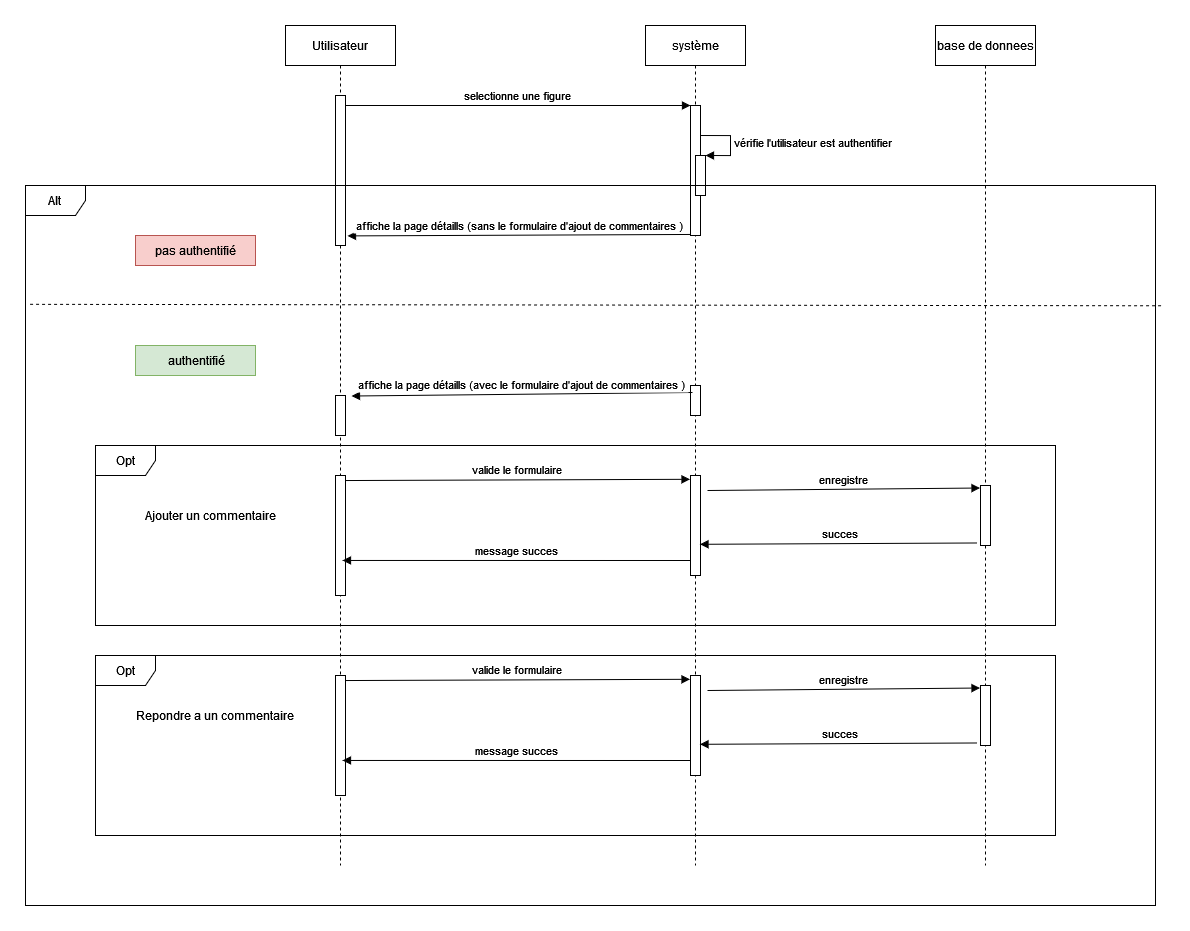

The diagram above was exported from draw.io. Its source (the exported page's mxGraphModel, read from the mxfile embedded in the PNG):
<mxGraphModel dx="2299" dy="1015" grid="1" gridSize="10" guides="1" tooltips="1" connect="1" arrows="1" fold="1" page="1" pageScale="1" pageWidth="850" pageHeight="1100" math="0" shadow="0">
  <root>
    <mxCell id="0" />
    <mxCell id="1" parent="0" />
    <mxCell id="3nuBFxr9cyL0pnOWT2aG-1" value="Utilisateur" style="shape=umlLifeline;perimeter=lifelinePerimeter;container=1;collapsible=0;recursiveResize=0;rounded=0;shadow=0;strokeWidth=1;" parent="1" vertex="1">
      <mxGeometry x="110" y="80" width="110" height="840" as="geometry" />
    </mxCell>
    <mxCell id="3nuBFxr9cyL0pnOWT2aG-2" value="" style="points=[];perimeter=orthogonalPerimeter;rounded=0;shadow=0;strokeWidth=1;" parent="3nuBFxr9cyL0pnOWT2aG-1" vertex="1">
      <mxGeometry x="50" y="70" width="10" height="150" as="geometry" />
    </mxCell>
    <mxCell id="u20AWjM5JwOr_OflTEXY-7" value="" style="html=1;points=[];perimeter=orthogonalPerimeter;" parent="3nuBFxr9cyL0pnOWT2aG-1" vertex="1">
      <mxGeometry x="50" y="370" width="10" height="40" as="geometry" />
    </mxCell>
    <mxCell id="u20AWjM5JwOr_OflTEXY-9" value="" style="html=1;points=[];perimeter=orthogonalPerimeter;" parent="3nuBFxr9cyL0pnOWT2aG-1" vertex="1">
      <mxGeometry x="50" y="450" width="10" height="120" as="geometry" />
    </mxCell>
    <mxCell id="a0wV2EOuTCBnU-Vcikum-11" value="" style="html=1;points=[];perimeter=orthogonalPerimeter;" vertex="1" parent="3nuBFxr9cyL0pnOWT2aG-1">
      <mxGeometry x="50" y="650" width="10" height="120" as="geometry" />
    </mxCell>
    <mxCell id="3nuBFxr9cyL0pnOWT2aG-5" value="système" style="shape=umlLifeline;perimeter=lifelinePerimeter;container=1;collapsible=0;recursiveResize=0;rounded=0;shadow=0;strokeWidth=1;" parent="1" vertex="1">
      <mxGeometry x="470" y="80" width="100" height="840" as="geometry" />
    </mxCell>
    <mxCell id="3nuBFxr9cyL0pnOWT2aG-6" value="" style="points=[];perimeter=orthogonalPerimeter;rounded=0;shadow=0;strokeWidth=1;" parent="3nuBFxr9cyL0pnOWT2aG-5" vertex="1">
      <mxGeometry x="45" y="80" width="10" height="130" as="geometry" />
    </mxCell>
    <mxCell id="u20AWjM5JwOr_OflTEXY-1" value="" style="html=1;points=[];perimeter=orthogonalPerimeter;" parent="3nuBFxr9cyL0pnOWT2aG-5" vertex="1">
      <mxGeometry x="50" y="130" width="10" height="40" as="geometry" />
    </mxCell>
    <mxCell id="u20AWjM5JwOr_OflTEXY-2" value="vérifie l'utilisateur est authentifier" style="edgeStyle=orthogonalEdgeStyle;html=1;align=left;spacingLeft=2;endArrow=block;rounded=0;entryX=1;entryY=0;" parent="3nuBFxr9cyL0pnOWT2aG-5" target="u20AWjM5JwOr_OflTEXY-1" edge="1">
      <mxGeometry relative="1" as="geometry">
        <mxPoint x="55" y="110" as="sourcePoint" />
        <Array as="points">
          <mxPoint x="85" y="110" />
        </Array>
      </mxGeometry>
    </mxCell>
    <mxCell id="u20AWjM5JwOr_OflTEXY-4" value="" style="html=1;points=[];perimeter=orthogonalPerimeter;" parent="3nuBFxr9cyL0pnOWT2aG-5" vertex="1">
      <mxGeometry x="45" y="360" width="10" height="30" as="geometry" />
    </mxCell>
    <mxCell id="u20AWjM5JwOr_OflTEXY-10" value="" style="html=1;points=[];perimeter=orthogonalPerimeter;" parent="3nuBFxr9cyL0pnOWT2aG-5" vertex="1">
      <mxGeometry x="45" y="450" width="10" height="100" as="geometry" />
    </mxCell>
    <mxCell id="a0wV2EOuTCBnU-Vcikum-12" value="" style="html=1;points=[];perimeter=orthogonalPerimeter;" vertex="1" parent="3nuBFxr9cyL0pnOWT2aG-5">
      <mxGeometry x="45" y="650" width="10" height="100" as="geometry" />
    </mxCell>
    <mxCell id="3nuBFxr9cyL0pnOWT2aG-8" value="selectionne une figure " style="verticalAlign=bottom;endArrow=block;entryX=0;entryY=0;shadow=0;strokeWidth=1;" parent="1" source="3nuBFxr9cyL0pnOWT2aG-2" target="3nuBFxr9cyL0pnOWT2aG-6" edge="1">
      <mxGeometry relative="1" as="geometry">
        <mxPoint x="275" y="160" as="sourcePoint" />
      </mxGeometry>
    </mxCell>
    <mxCell id="3nuBFxr9cyL0pnOWT2aG-9" value="affiche la page détaills (sans le formulaire d'ajout de commentaires )" style="verticalAlign=bottom;endArrow=block;entryX=1.2;entryY=0.936;shadow=0;strokeWidth=1;entryDx=0;entryDy=0;entryPerimeter=0;exitX=0;exitY=0.992;exitDx=0;exitDy=0;exitPerimeter=0;" parent="1" source="3nuBFxr9cyL0pnOWT2aG-6" target="3nuBFxr9cyL0pnOWT2aG-2" edge="1">
      <mxGeometry relative="1" as="geometry">
        <mxPoint x="240" y="200" as="sourcePoint" />
        <mxPoint x="180" y="200" as="targetPoint" />
      </mxGeometry>
    </mxCell>
    <mxCell id="u20AWjM5JwOr_OflTEXY-5" value="affiche la page détaills (avec le formulaire d'ajout de commentaires )" style="verticalAlign=bottom;endArrow=block;entryX=1.6;entryY=0.013;shadow=0;strokeWidth=1;entryDx=0;entryDy=0;entryPerimeter=0;exitX=0.2;exitY=0.233;exitDx=0;exitDy=0;exitPerimeter=0;" parent="1" source="u20AWjM5JwOr_OflTEXY-4" target="u20AWjM5JwOr_OflTEXY-7" edge="1">
      <mxGeometry relative="1" as="geometry">
        <mxPoint x="500" y="350" as="sourcePoint" />
        <mxPoint x="177" y="291.03999999999996" as="targetPoint" />
      </mxGeometry>
    </mxCell>
    <mxCell id="u20AWjM5JwOr_OflTEXY-3" value="Alt" style="shape=umlFrame;whiteSpace=wrap;html=1;" parent="1" vertex="1">
      <mxGeometry x="-150" y="240" width="1130" height="720" as="geometry" />
    </mxCell>
    <mxCell id="u20AWjM5JwOr_OflTEXY-8" value="Opt" style="shape=umlFrame;whiteSpace=wrap;html=1;" parent="1" vertex="1">
      <mxGeometry x="-80" y="710" width="960" height="180" as="geometry" />
    </mxCell>
    <mxCell id="u20AWjM5JwOr_OflTEXY-11" value="base de donnees" style="shape=umlLifeline;perimeter=lifelinePerimeter;container=1;collapsible=0;recursiveResize=0;rounded=0;shadow=0;strokeWidth=1;" parent="1" vertex="1">
      <mxGeometry x="760" y="80" width="100" height="840" as="geometry" />
    </mxCell>
    <mxCell id="u20AWjM5JwOr_OflTEXY-16" value="" style="html=1;points=[];perimeter=orthogonalPerimeter;" parent="u20AWjM5JwOr_OflTEXY-11" vertex="1">
      <mxGeometry x="45" y="460" width="10" height="60" as="geometry" />
    </mxCell>
    <mxCell id="a0wV2EOuTCBnU-Vcikum-13" value="" style="html=1;points=[];perimeter=orthogonalPerimeter;" vertex="1" parent="u20AWjM5JwOr_OflTEXY-11">
      <mxGeometry x="45" y="660" width="10" height="60" as="geometry" />
    </mxCell>
    <mxCell id="u20AWjM5JwOr_OflTEXY-17" value="valide le formulaire" style="verticalAlign=bottom;endArrow=block;shadow=0;strokeWidth=1;exitX=0.95;exitY=0.042;exitDx=0;exitDy=0;exitPerimeter=0;entryX=-0.05;entryY=0.038;entryDx=0;entryDy=0;entryPerimeter=0;" parent="1" source="u20AWjM5JwOr_OflTEXY-9" target="u20AWjM5JwOr_OflTEXY-10" edge="1">
      <mxGeometry relative="1" as="geometry">
        <mxPoint x="270" y="430" as="sourcePoint" />
        <mxPoint x="500" y="430" as="targetPoint" />
      </mxGeometry>
    </mxCell>
    <mxCell id="u20AWjM5JwOr_OflTEXY-18" value="enregistre" style="verticalAlign=bottom;endArrow=block;entryX=-0.05;entryY=0.042;shadow=0;strokeWidth=1;entryDx=0;entryDy=0;entryPerimeter=0;exitX=1.7;exitY=0.15;exitDx=0;exitDy=0;exitPerimeter=0;" parent="1" source="u20AWjM5JwOr_OflTEXY-10" target="u20AWjM5JwOr_OflTEXY-16" edge="1">
      <mxGeometry relative="1" as="geometry">
        <mxPoint x="190" y="560" as="sourcePoint" />
        <mxPoint x="535" y="560" as="targetPoint" />
      </mxGeometry>
    </mxCell>
    <mxCell id="u20AWjM5JwOr_OflTEXY-19" value="succes" style="html=1;verticalAlign=bottom;endArrow=block;rounded=0;exitX=-0.3;exitY=0.958;exitDx=0;exitDy=0;exitPerimeter=0;entryX=0.95;entryY=0.688;entryDx=0;entryDy=0;entryPerimeter=0;" parent="1" source="u20AWjM5JwOr_OflTEXY-16" target="u20AWjM5JwOr_OflTEXY-10" edge="1">
      <mxGeometry width="80" relative="1" as="geometry">
        <mxPoint x="730" y="510" as="sourcePoint" />
        <mxPoint x="600" y="510" as="targetPoint" />
      </mxGeometry>
    </mxCell>
    <mxCell id="u20AWjM5JwOr_OflTEXY-20" value="message succes" style="html=1;verticalAlign=bottom;endArrow=block;rounded=0;exitX=-0.05;exitY=0.85;exitDx=0;exitDy=0;exitPerimeter=0;entryX=0.7;entryY=0.708;entryDx=0;entryDy=0;entryPerimeter=0;" parent="1" source="u20AWjM5JwOr_OflTEXY-10" target="u20AWjM5JwOr_OflTEXY-9" edge="1">
      <mxGeometry width="80" relative="1" as="geometry">
        <mxPoint x="477.5" y="520" as="sourcePoint" />
        <mxPoint x="190" y="525" as="targetPoint" />
      </mxGeometry>
    </mxCell>
    <mxCell id="u20AWjM5JwOr_OflTEXY-22" value="pas authentifié" style="text;html=1;strokeColor=#b85450;fillColor=#f8cecc;align=center;verticalAlign=middle;whiteSpace=wrap;rounded=0;" parent="1" vertex="1">
      <mxGeometry x="-40" y="290" width="120" height="30" as="geometry" />
    </mxCell>
    <mxCell id="u20AWjM5JwOr_OflTEXY-23" value="&amp;nbsp;authentifié" style="text;html=1;strokeColor=#82b366;fillColor=#d5e8d4;align=center;verticalAlign=middle;whiteSpace=wrap;rounded=0;" parent="1" vertex="1">
      <mxGeometry x="-40" y="400" width="120" height="30" as="geometry" />
    </mxCell>
    <mxCell id="u20AWjM5JwOr_OflTEXY-27" value="" style="endArrow=none;dashed=1;html=1;rounded=0;entryX=1.006;entryY=0.167;entryDx=0;entryDy=0;entryPerimeter=0;exitX=0.004;exitY=0.165;exitDx=0;exitDy=0;exitPerimeter=0;" parent="1" source="u20AWjM5JwOr_OflTEXY-3" target="u20AWjM5JwOr_OflTEXY-3" edge="1">
      <mxGeometry width="50" height="50" relative="1" as="geometry">
        <mxPoint x="-210" y="370" as="sourcePoint" />
        <mxPoint x="-160" y="320" as="targetPoint" />
      </mxGeometry>
    </mxCell>
    <mxCell id="u20AWjM5JwOr_OflTEXY-29" value="Ajouter un commentaire" style="text;html=1;strokeColor=none;fillColor=none;align=center;verticalAlign=middle;whiteSpace=wrap;rounded=0;" parent="1" vertex="1">
      <mxGeometry x="-40" y="555" width="150" height="30" as="geometry" />
    </mxCell>
    <mxCell id="a0wV2EOuTCBnU-Vcikum-14" value="valide le formulaire" style="verticalAlign=bottom;endArrow=block;shadow=0;strokeWidth=1;exitX=0.95;exitY=0.042;exitDx=0;exitDy=0;exitPerimeter=0;entryX=-0.05;entryY=0.038;entryDx=0;entryDy=0;entryPerimeter=0;" edge="1" source="a0wV2EOuTCBnU-Vcikum-11" target="a0wV2EOuTCBnU-Vcikum-12" parent="1">
      <mxGeometry relative="1" as="geometry">
        <mxPoint x="270" y="630" as="sourcePoint" />
        <mxPoint x="500" y="630" as="targetPoint" />
      </mxGeometry>
    </mxCell>
    <mxCell id="a0wV2EOuTCBnU-Vcikum-15" value="enregistre" style="verticalAlign=bottom;endArrow=block;entryX=-0.05;entryY=0.042;shadow=0;strokeWidth=1;entryDx=0;entryDy=0;entryPerimeter=0;exitX=1.7;exitY=0.15;exitDx=0;exitDy=0;exitPerimeter=0;" edge="1" source="a0wV2EOuTCBnU-Vcikum-12" target="a0wV2EOuTCBnU-Vcikum-13" parent="1">
      <mxGeometry relative="1" as="geometry">
        <mxPoint x="190" y="760" as="sourcePoint" />
        <mxPoint x="535" y="760" as="targetPoint" />
      </mxGeometry>
    </mxCell>
    <mxCell id="a0wV2EOuTCBnU-Vcikum-16" value="succes" style="html=1;verticalAlign=bottom;endArrow=block;rounded=0;exitX=-0.3;exitY=0.958;exitDx=0;exitDy=0;exitPerimeter=0;entryX=0.95;entryY=0.688;entryDx=0;entryDy=0;entryPerimeter=0;" edge="1" source="a0wV2EOuTCBnU-Vcikum-13" target="a0wV2EOuTCBnU-Vcikum-12" parent="1">
      <mxGeometry width="80" relative="1" as="geometry">
        <mxPoint x="730" y="710" as="sourcePoint" />
        <mxPoint x="600" y="710" as="targetPoint" />
      </mxGeometry>
    </mxCell>
    <mxCell id="a0wV2EOuTCBnU-Vcikum-17" value="message succes" style="html=1;verticalAlign=bottom;endArrow=block;rounded=0;exitX=-0.05;exitY=0.85;exitDx=0;exitDy=0;exitPerimeter=0;entryX=0.7;entryY=0.708;entryDx=0;entryDy=0;entryPerimeter=0;" edge="1" source="a0wV2EOuTCBnU-Vcikum-12" target="a0wV2EOuTCBnU-Vcikum-11" parent="1">
      <mxGeometry width="80" relative="1" as="geometry">
        <mxPoint x="477.5" y="720" as="sourcePoint" />
        <mxPoint x="190" y="725" as="targetPoint" />
      </mxGeometry>
    </mxCell>
    <mxCell id="a0wV2EOuTCBnU-Vcikum-18" value="Repondre a un commentaire" style="text;html=1;strokeColor=none;fillColor=none;align=center;verticalAlign=middle;whiteSpace=wrap;rounded=0;" vertex="1" parent="1">
      <mxGeometry x="-40" y="755" width="160" height="30" as="geometry" />
    </mxCell>
    <mxCell id="a0wV2EOuTCBnU-Vcikum-21" value="Opt" style="shape=umlFrame;whiteSpace=wrap;html=1;" vertex="1" parent="1">
      <mxGeometry x="-80" y="500" width="960" height="180" as="geometry" />
    </mxCell>
  </root>
</mxGraphModel>